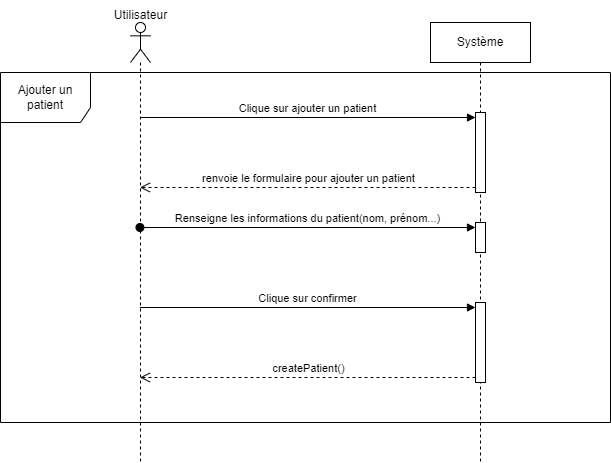

The diagram above was exported from draw.io. Its source (the exported page's mxGraphModel, read from the mxfile embedded in the PNG):
<mxGraphModel dx="1734" dy="1750" grid="1" gridSize="10" guides="1" tooltips="1" connect="1" arrows="1" fold="1" page="1" pageScale="1" pageWidth="1169" pageHeight="827" math="0" shadow="0">
  <root>
    <mxCell id="0" />
    <mxCell id="1" parent="0" />
    <mxCell id="EkBy71B2Oc4imnsRUcV6-1" value="Ajouter un patient" style="shape=umlFrame;whiteSpace=wrap;html=1;pointerEvents=0;width=90;height=50;" vertex="1" parent="1">
      <mxGeometry x="260" y="70" width="610" height="350" as="geometry" />
    </mxCell>
    <mxCell id="WftJvxCRPzUlTQGpvFTX-1" value="" style="shape=umlLifeline;perimeter=lifelinePerimeter;whiteSpace=wrap;html=1;container=1;dropTarget=0;collapsible=0;recursiveResize=0;outlineConnect=0;portConstraint=eastwest;newEdgeStyle={&quot;curved&quot;:0,&quot;rounded&quot;:0};participant=umlActor;" vertex="1" parent="1">
      <mxGeometry x="390" y="20" width="20" height="440" as="geometry" />
    </mxCell>
    <mxCell id="wwBZjnALg7iv4xoOMtcX-1" value="Utilisateur" style="text;html=1;align=center;verticalAlign=middle;resizable=0;points=[];autosize=1;strokeColor=none;fillColor=none;" vertex="1" parent="1">
      <mxGeometry x="360" y="-2" width="80" height="30" as="geometry" />
    </mxCell>
    <mxCell id="wwBZjnALg7iv4xoOMtcX-2" value="Système" style="shape=umlLifeline;perimeter=lifelinePerimeter;whiteSpace=wrap;html=1;container=1;dropTarget=0;collapsible=0;recursiveResize=0;outlineConnect=0;portConstraint=eastwest;newEdgeStyle={&quot;curved&quot;:0,&quot;rounded&quot;:0};" vertex="1" parent="1">
      <mxGeometry x="690" y="20" width="100" height="440" as="geometry" />
    </mxCell>
    <mxCell id="9OI9N5OttGTu8MBExY01-4" value="" style="html=1;points=[[0,0,0,0,5],[0,1,0,0,-5],[1,0,0,0,5],[1,1,0,0,-5]];perimeter=orthogonalPerimeter;outlineConnect=0;targetShapes=umlLifeline;portConstraint=eastwest;newEdgeStyle={&quot;curved&quot;:0,&quot;rounded&quot;:0};" vertex="1" parent="wwBZjnALg7iv4xoOMtcX-2">
      <mxGeometry x="45" y="200" width="10" height="30" as="geometry" />
    </mxCell>
    <mxCell id="9OI9N5OttGTu8MBExY01-10" value="" style="html=1;points=[[0,0,0,0,5],[0,1,0,0,-5],[1,0,0,0,5],[1,1,0,0,-5]];perimeter=orthogonalPerimeter;outlineConnect=0;targetShapes=umlLifeline;portConstraint=eastwest;newEdgeStyle={&quot;curved&quot;:0,&quot;rounded&quot;:0};" vertex="1" parent="wwBZjnALg7iv4xoOMtcX-2">
      <mxGeometry x="45" y="280" width="10" height="80" as="geometry" />
    </mxCell>
    <mxCell id="9OI9N5OttGTu8MBExY01-13" value="" style="html=1;points=[[0,0,0,0,5],[0,1,0,0,-5],[1,0,0,0,5],[1,1,0,0,-5]];perimeter=orthogonalPerimeter;outlineConnect=0;targetShapes=umlLifeline;portConstraint=eastwest;newEdgeStyle={&quot;curved&quot;:0,&quot;rounded&quot;:0};" vertex="1" parent="wwBZjnALg7iv4xoOMtcX-2">
      <mxGeometry x="45" y="90" width="10" height="80" as="geometry" />
    </mxCell>
    <mxCell id="9OI9N5OttGTu8MBExY01-5" value="Renseigne les informations du patient(nom, prénom...)" style="html=1;verticalAlign=bottom;startArrow=oval;endArrow=block;startSize=8;curved=0;rounded=0;entryX=0;entryY=0;entryDx=0;entryDy=5;" edge="1" target="9OI9N5OttGTu8MBExY01-4" parent="1" source="WftJvxCRPzUlTQGpvFTX-1">
      <mxGeometry relative="1" as="geometry">
        <mxPoint x="650" y="195" as="sourcePoint" />
      </mxGeometry>
    </mxCell>
    <mxCell id="9OI9N5OttGTu8MBExY01-11" value="Clique sur confirmer" style="html=1;verticalAlign=bottom;endArrow=block;curved=0;rounded=0;entryX=0;entryY=0;entryDx=0;entryDy=5;" edge="1" target="9OI9N5OttGTu8MBExY01-10" parent="1" source="WftJvxCRPzUlTQGpvFTX-1">
      <mxGeometry relative="1" as="geometry">
        <mxPoint x="665" y="305" as="sourcePoint" />
      </mxGeometry>
    </mxCell>
    <mxCell id="9OI9N5OttGTu8MBExY01-12" value="createPatient()" style="html=1;verticalAlign=bottom;endArrow=open;dashed=1;endSize=8;curved=0;rounded=0;exitX=0;exitY=1;exitDx=0;exitDy=-5;" edge="1" source="9OI9N5OttGTu8MBExY01-10" parent="1" target="WftJvxCRPzUlTQGpvFTX-1">
      <mxGeometry relative="1" as="geometry">
        <mxPoint x="665" y="375" as="targetPoint" />
      </mxGeometry>
    </mxCell>
    <mxCell id="9OI9N5OttGTu8MBExY01-14" value="Clique sur ajouter un patient" style="html=1;verticalAlign=bottom;endArrow=block;curved=0;rounded=0;entryX=0;entryY=0;entryDx=0;entryDy=5;" edge="1" target="9OI9N5OttGTu8MBExY01-13" parent="1" source="WftJvxCRPzUlTQGpvFTX-1">
      <mxGeometry relative="1" as="geometry">
        <mxPoint x="665" y="115" as="sourcePoint" />
      </mxGeometry>
    </mxCell>
    <mxCell id="9OI9N5OttGTu8MBExY01-15" value="renvoie le formulaire pour ajouter un patient" style="html=1;verticalAlign=bottom;endArrow=open;dashed=1;endSize=8;curved=0;rounded=0;exitX=0;exitY=1;exitDx=0;exitDy=-5;" edge="1" source="9OI9N5OttGTu8MBExY01-13" parent="1" target="WftJvxCRPzUlTQGpvFTX-1">
      <mxGeometry relative="1" as="geometry">
        <mxPoint x="665" y="185" as="targetPoint" />
      </mxGeometry>
    </mxCell>
  </root>
</mxGraphModel>